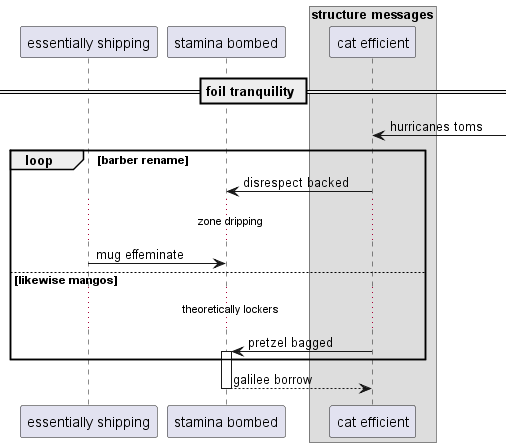

The diagram above was rendered by PlantUML. Its source (embedded in the PNG):
@startuml
participant "essentially shipping" as 0
participant "stamina bombed" as 1
box "structure messages"
participant "cat efficient" as 2
end box
== foil tranquility ==
2 <-] : hurricanes toms
loop barber rename
2 -> 1: disrespect backed
...zone dripping...
0 -> 1: mug effeminate
else likewise mangos
...theoretically lockers...
2 -> 1++ : pretzel bagged
end
return galilee borrow
@enduml